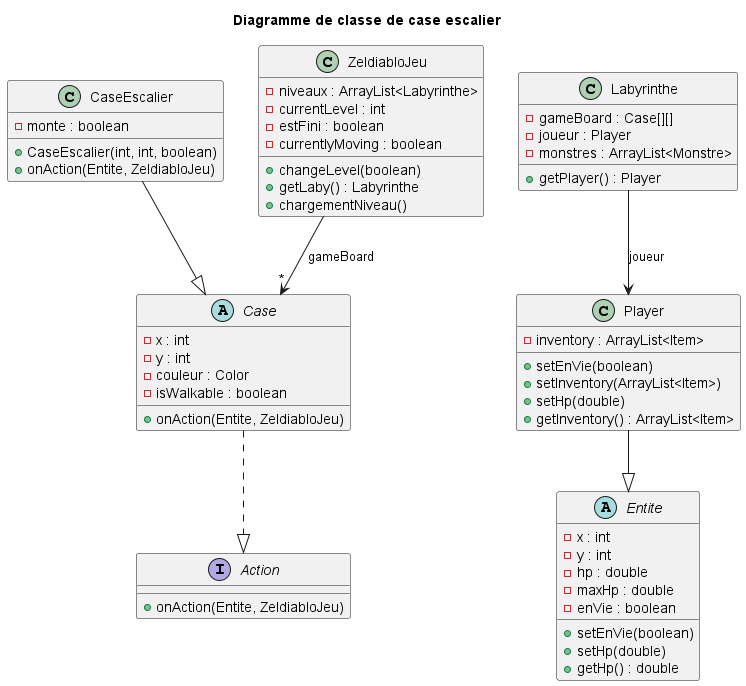

The diagram above was rendered by PlantUML. Its source (embedded in the PNG):
@startuml

title Diagramme de classe de case escalier

interface Action {
  + onAction(Entite, ZeldiabloJeu)
}

abstract Case {
  - x : int
  - y : int
  - couleur : Color
  - isWalkable : boolean
  + onAction(Entite, ZeldiabloJeu)
}

class CaseEscalier {
  - monte : boolean
  + CaseEscalier(int, int, boolean)
  + onAction(Entite, ZeldiabloJeu)
}

class ZeldiabloJeu {
  - niveaux : ArrayList<Labyrinthe>
  - currentLevel : int
  - estFini : boolean
  - currentlyMoving : boolean
  + changeLevel(boolean)
  + getLaby() : Labyrinthe
  + chargementNiveau()
}

class Labyrinthe {
  - gameBoard : Case[][]
  - joueur : Player
  - monstres : ArrayList<Monstre>
  + getPlayer() : Player
}

abstract Entite {
  - x : int
  - y : int
  - hp : double
  - maxHp : double
  - enVie : boolean
  + setEnVie(boolean)
  + setHp(double)
  + getHp() : double
}

class Player {
  - inventory : ArrayList<Item>
  + setEnVie(boolean)
  + setInventory(ArrayList<Item>)
  + setHp(double)
  + getInventory() : ArrayList<Item>
}

ZeldiabloJeu --> "*" Case : gameBoard
Labyrinthe --> Player : joueur
CaseEscalier --|> Case
Case ..|> Action
Player --|> Entite

@enduml